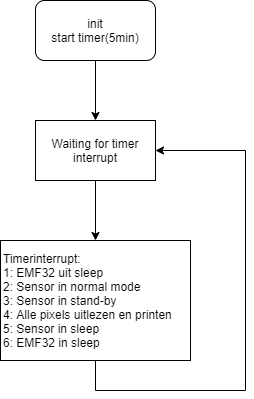

The diagram above was exported from draw.io. Its source (the exported page's mxGraphModel, read from the mxfile embedded in the PNG):
<mxGraphModel dx="567" dy="738" grid="1" gridSize="10" guides="1" tooltips="1" connect="1" arrows="1" fold="1" page="1" pageScale="1" pageWidth="827" pageHeight="1169" math="0" shadow="0">
  <root>
    <mxCell id="0" />
    <mxCell id="1" parent="0" />
    <mxCell id="SlKdj88Ktn5BG6-eSfEh-4" style="edgeStyle=orthogonalEdgeStyle;rounded=0;orthogonalLoop=1;jettySize=auto;html=1;exitX=0.5;exitY=1;exitDx=0;exitDy=0;" edge="1" parent="1" source="SlKdj88Ktn5BG6-eSfEh-1" target="SlKdj88Ktn5BG6-eSfEh-3">
      <mxGeometry relative="1" as="geometry" />
    </mxCell>
    <mxCell id="SlKdj88Ktn5BG6-eSfEh-1" value="init&lt;br&gt;start timer(5min)" style="rounded=1;whiteSpace=wrap;html=1;" vertex="1" parent="1">
      <mxGeometry x="220" y="90" width="120" height="60" as="geometry" />
    </mxCell>
    <mxCell id="SlKdj88Ktn5BG6-eSfEh-6" style="edgeStyle=orthogonalEdgeStyle;rounded=0;orthogonalLoop=1;jettySize=auto;html=1;exitX=0.5;exitY=1;exitDx=0;exitDy=0;entryX=1;entryY=0.5;entryDx=0;entryDy=0;" edge="1" parent="1" source="SlKdj88Ktn5BG6-eSfEh-2" target="SlKdj88Ktn5BG6-eSfEh-3">
      <mxGeometry relative="1" as="geometry">
        <Array as="points">
          <mxPoint x="280" y="480" />
          <mxPoint x="430" y="480" />
          <mxPoint x="430" y="240" />
        </Array>
      </mxGeometry>
    </mxCell>
    <mxCell id="SlKdj88Ktn5BG6-eSfEh-2" value="Timerinterrupt:&lt;br&gt;1: EMF32 uit sleep&lt;br&gt;2: Sensor in normal mode&lt;br&gt;3: Sensor in stand-by&lt;br&gt;4: Alle pixels uitlezen en printen&lt;br&gt;5: Sensor in sleep&lt;br&gt;6: EMF32 in sleep" style="rounded=0;whiteSpace=wrap;html=1;align=left;" vertex="1" parent="1">
      <mxGeometry x="185" y="330" width="190" height="120" as="geometry" />
    </mxCell>
    <mxCell id="SlKdj88Ktn5BG6-eSfEh-5" style="edgeStyle=orthogonalEdgeStyle;rounded=0;orthogonalLoop=1;jettySize=auto;html=1;exitX=0.5;exitY=1;exitDx=0;exitDy=0;entryX=0.5;entryY=0;entryDx=0;entryDy=0;" edge="1" parent="1" source="SlKdj88Ktn5BG6-eSfEh-3" target="SlKdj88Ktn5BG6-eSfEh-2">
      <mxGeometry relative="1" as="geometry" />
    </mxCell>
    <mxCell id="SlKdj88Ktn5BG6-eSfEh-3" value="Waiting for timer interrupt" style="rounded=0;whiteSpace=wrap;html=1;" vertex="1" parent="1">
      <mxGeometry x="220" y="210" width="120" height="60" as="geometry" />
    </mxCell>
  </root>
</mxGraphModel>